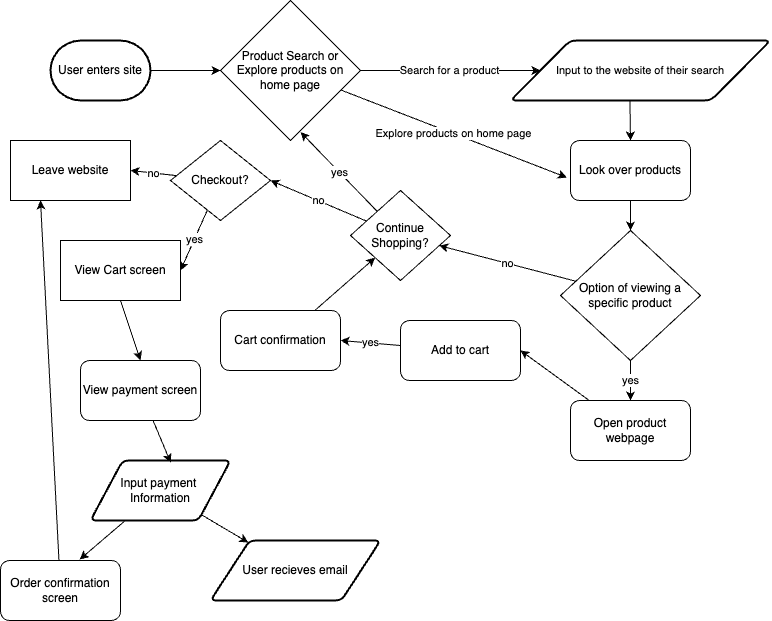

The diagram above was exported from draw.io. Its source (the exported page's mxGraphModel, read from the mxfile embedded in the PNG):
<mxGraphModel dx="954" dy="283" grid="1" gridSize="10" guides="1" tooltips="1" connect="1" arrows="1" fold="1" page="1" pageScale="1" pageWidth="850" pageHeight="1100" math="0" shadow="0">
  <root>
    <mxCell id="0" />
    <mxCell id="1" parent="0" />
    <mxCell id="13" style="edgeStyle=none;html=1;entryX=0;entryY=0.5;entryDx=0;entryDy=0;" edge="1" parent="1" source="3" target="12">
      <mxGeometry relative="1" as="geometry" />
    </mxCell>
    <mxCell id="3" value="User enters site" style="strokeWidth=2;html=1;shape=mxgraph.flowchart.terminator;whiteSpace=wrap;" vertex="1" parent="1">
      <mxGeometry x="60" y="60" width="100" height="60" as="geometry" />
    </mxCell>
    <mxCell id="21" style="edgeStyle=none;html=1;entryX=0.5;entryY=0;entryDx=0;entryDy=0;exitX=0.459;exitY=0.91;exitDx=0;exitDy=0;exitPerimeter=0;" edge="1" parent="1" source="6" target="20">
      <mxGeometry relative="1" as="geometry">
        <mxPoint x="580.0000000000002" y="120" as="sourcePoint" />
        <Array as="points">
          <mxPoint x="640" y="160" />
        </Array>
      </mxGeometry>
    </mxCell>
    <mxCell id="6" value="&lt;font style=&quot;font-size: 11px;&quot;&gt;Input to the website of their search&lt;/font&gt;" style="shape=parallelogram;html=1;strokeWidth=2;perimeter=parallelogramPerimeter;whiteSpace=wrap;rounded=1;arcSize=12;size=0.23;" vertex="1" parent="1">
      <mxGeometry x="520" y="60" width="260" height="60" as="geometry" />
    </mxCell>
    <mxCell id="26" value="Search for a product" style="edgeStyle=none;html=1;" edge="1" parent="1" source="12" target="6">
      <mxGeometry relative="1" as="geometry" />
    </mxCell>
    <mxCell id="12" value="Product Search or Explore products on home page" style="rhombus;whiteSpace=wrap;html=1;" vertex="1" parent="1">
      <mxGeometry x="230" y="20" width="140" height="140" as="geometry" />
    </mxCell>
    <mxCell id="24" style="edgeStyle=none;html=1;entryX=0.5;entryY=0;entryDx=0;entryDy=0;" edge="1" parent="1" source="23">
      <mxGeometry relative="1" as="geometry">
        <mxPoint x="640" y="350" as="targetPoint" />
      </mxGeometry>
    </mxCell>
    <mxCell id="20" value="Look over products" style="rounded=1;whiteSpace=wrap;html=1;" vertex="1" parent="1">
      <mxGeometry x="580" y="160" width="120" height="60" as="geometry" />
    </mxCell>
    <mxCell id="37" value="no" style="edgeStyle=none;html=1;" edge="1" parent="1" source="23" target="36">
      <mxGeometry relative="1" as="geometry" />
    </mxCell>
    <mxCell id="40" value="yes" style="edgeStyle=none;html=1;entryX=0.5;entryY=0;entryDx=0;entryDy=0;" edge="1" parent="1" source="23" target="39">
      <mxGeometry relative="1" as="geometry" />
    </mxCell>
    <mxCell id="28" value="Explore products on home page" style="edgeStyle=none;html=1;entryX=-0.03;entryY=0.617;entryDx=0;entryDy=0;entryPerimeter=0;" edge="1" parent="1" source="12" target="20">
      <mxGeometry x="0.0028" relative="1" as="geometry">
        <mxPoint as="offset" />
      </mxGeometry>
    </mxCell>
    <mxCell id="34" value="yes" style="edgeStyle=none;html=1;entryX=1;entryY=0.5;entryDx=0;entryDy=0;" edge="1" parent="1" source="30" target="33">
      <mxGeometry relative="1" as="geometry" />
    </mxCell>
    <mxCell id="30" value="Add to cart" style="rounded=1;whiteSpace=wrap;html=1;" vertex="1" parent="1">
      <mxGeometry x="410" y="340" width="120" height="60" as="geometry" />
    </mxCell>
    <mxCell id="38" style="edgeStyle=none;html=1;" edge="1" parent="1" source="33" target="36">
      <mxGeometry relative="1" as="geometry" />
    </mxCell>
    <mxCell id="33" value="Cart confirmation" style="rounded=1;whiteSpace=wrap;html=1;" vertex="1" parent="1">
      <mxGeometry x="230" y="330" width="120" height="60" as="geometry" />
    </mxCell>
    <mxCell id="44" value="no" style="edgeStyle=none;html=1;entryX=1;entryY=0.5;entryDx=0;entryDy=0;" edge="1" parent="1" source="36" target="43">
      <mxGeometry relative="1" as="geometry" />
    </mxCell>
    <mxCell id="36" value="Continue&lt;div&gt;Shopping?&lt;/div&gt;" style="rhombus;whiteSpace=wrap;html=1;" vertex="1" parent="1">
      <mxGeometry x="360" y="210" width="100" height="90" as="geometry" />
    </mxCell>
    <mxCell id="41" style="edgeStyle=none;html=1;entryX=1;entryY=0.5;entryDx=0;entryDy=0;" edge="1" parent="1" source="39" target="30">
      <mxGeometry relative="1" as="geometry">
        <mxPoint x="510" y="450" as="targetPoint" />
      </mxGeometry>
    </mxCell>
    <mxCell id="39" value="Open product webpage" style="rounded=1;whiteSpace=wrap;html=1;" vertex="1" parent="1">
      <mxGeometry x="580" y="420" width="120" height="60" as="geometry" />
    </mxCell>
    <mxCell id="42" value="yes" style="edgeStyle=none;html=1;entryX=0.572;entryY=0.94;entryDx=0;entryDy=0;entryPerimeter=0;" edge="1" parent="1" source="36" target="12">
      <mxGeometry relative="1" as="geometry" />
    </mxCell>
    <mxCell id="46" value="yes" style="edgeStyle=none;html=1;entryX=1;entryY=0.5;entryDx=0;entryDy=0;" edge="1" parent="1" source="43" target="45">
      <mxGeometry relative="1" as="geometry" />
    </mxCell>
    <mxCell id="48" value="no" style="edgeStyle=none;html=1;entryX=1;entryY=0.5;entryDx=0;entryDy=0;" edge="1" parent="1" source="43" target="47">
      <mxGeometry relative="1" as="geometry" />
    </mxCell>
    <mxCell id="43" value="Checkout?" style="shape=rhombus;html=1;dashed=0;whiteSpace=wrap;perimeter=rhombusPerimeter;" vertex="1" parent="1">
      <mxGeometry x="180" y="160" width="100" height="80" as="geometry" />
    </mxCell>
    <mxCell id="52" style="edgeStyle=none;html=1;exitX=0.5;exitY=1;exitDx=0;exitDy=0;entryX=0.5;entryY=0;entryDx=0;entryDy=0;" edge="1" parent="1" source="45" target="51">
      <mxGeometry relative="1" as="geometry" />
    </mxCell>
    <mxCell id="45" value="View Cart screen" style="rounded=0;whiteSpace=wrap;html=1;" vertex="1" parent="1">
      <mxGeometry x="70" y="260" width="120" height="60" as="geometry" />
    </mxCell>
    <mxCell id="47" value="Leave website" style="rounded=0;whiteSpace=wrap;html=1;" vertex="1" parent="1">
      <mxGeometry x="20" y="160" width="120" height="60" as="geometry" />
    </mxCell>
    <mxCell id="50" value="" style="edgeStyle=none;html=1;entryX=0.5;entryY=0;entryDx=0;entryDy=0;" edge="1" parent="1" source="20" target="23">
      <mxGeometry relative="1" as="geometry">
        <mxPoint x="640" y="220" as="sourcePoint" />
        <mxPoint x="640" y="350" as="targetPoint" />
      </mxGeometry>
    </mxCell>
    <mxCell id="23" value="Option of viewing a specific product" style="rhombus;whiteSpace=wrap;html=1;" vertex="1" parent="1">
      <mxGeometry x="570" y="250" width="140" height="130" as="geometry" />
    </mxCell>
    <mxCell id="51" value="View payment screen" style="rounded=1;whiteSpace=wrap;html=1;" vertex="1" parent="1">
      <mxGeometry x="90" y="380" width="120" height="60" as="geometry" />
    </mxCell>
    <mxCell id="59" style="edgeStyle=none;html=1;" edge="1" parent="1" source="53" target="58">
      <mxGeometry relative="1" as="geometry" />
    </mxCell>
    <mxCell id="53" value="Input payment&amp;nbsp;&lt;div&gt;Information&lt;/div&gt;" style="shape=parallelogram;html=1;strokeWidth=2;perimeter=parallelogramPerimeter;whiteSpace=wrap;rounded=1;arcSize=12;size=0.23;" vertex="1" parent="1">
      <mxGeometry x="100" y="480" width="140" height="60" as="geometry" />
    </mxCell>
    <mxCell id="54" style="edgeStyle=none;html=1;entryX=0.573;entryY=0.036;entryDx=0;entryDy=0;entryPerimeter=0;" edge="1" parent="1" source="51" target="53">
      <mxGeometry relative="1" as="geometry" />
    </mxCell>
    <mxCell id="57" style="edgeStyle=none;html=1;entryX=0.25;entryY=1;entryDx=0;entryDy=0;" edge="1" parent="1" source="55" target="47">
      <mxGeometry relative="1" as="geometry" />
    </mxCell>
    <mxCell id="55" value="Order confirmation&lt;div&gt;screen&lt;/div&gt;" style="rounded=1;whiteSpace=wrap;html=1;" vertex="1" parent="1">
      <mxGeometry x="10" y="580" width="120" height="60" as="geometry" />
    </mxCell>
    <mxCell id="56" style="edgeStyle=none;html=1;entryX=0.66;entryY=-0.017;entryDx=0;entryDy=0;entryPerimeter=0;" edge="1" parent="1" source="53" target="55">
      <mxGeometry relative="1" as="geometry" />
    </mxCell>
    <mxCell id="58" value="User recieves email" style="shape=parallelogram;html=1;strokeWidth=2;perimeter=parallelogramPerimeter;whiteSpace=wrap;rounded=1;arcSize=12;size=0.23;" vertex="1" parent="1">
      <mxGeometry x="220" y="560" width="170" height="60" as="geometry" />
    </mxCell>
  </root>
</mxGraphModel>